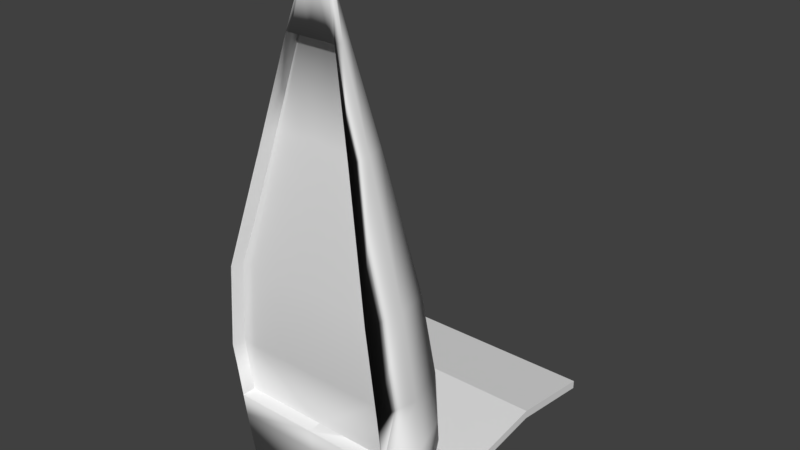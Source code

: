 # Source: barco.blend  (saved by Blender 2.82.7; exported with 4.5.12 LTS)
import bpy
from mathutils import Matrix  # noqa: F401  (used for matrix-valued properties, if any)

bpy.ops.wm.read_factory_settings(use_empty=True)
scene = bpy.context.scene
scene.name = 'Scene'

# ---- collections
col_collection_1 = bpy.data.collections.new('Collection 1'); scene.collection.children.link(col_collection_1)

# ---- materials (node trees are filled in below, after node groups)
mat_material = bpy.data.materials.new('Material')
mat_material.alpha_threshold = 0.0
mat_material.use_transparent_shadow = False
mat_material.roughness = 0.5
mat_material.line_color = (0.0, 0.0, 0.0, 1.0)

# ---- material node trees

# ---- world
world_world = bpy.data.worlds.new('World'); scene.world = world_world
world_world.color = (0.05088, 0.05088, 0.05088)
world_world.use_sun_shadow = False
world_world.sun_shadow_jitter_overblur = 0.0
world_world.cycles.sampling_method = 'MANUAL'

# ---- meshes
me_cube_001 = bpy.data.meshes.new('Cube.001')
me_cube_001.from_pydata([(-0.8551, -1.071, -1.0), (-0.8551, -1.071, 1.0), (-0.8551, -0.4463, -1.0), (-0.8551, -0.4463, 1.0), (0.8551, -1.071, -1.0), (0.8551, -1.071, 1.0), (0.8551, -0.4463, -1.0), (0.8551, -0.4463, 1.0), (-0.8551, -0.1702, 0.0), (-0.8551, 0.4543, 0.0), (0.8551, 0.4543, 0.0), (0.8551, -0.1702, 0.0)], [], [(8, 1, 3, 9), (9, 3, 7, 10), (10, 7, 5, 11), (11, 5, 1, 8), (2, 6, 4, 0), (7, 3, 1, 5), (4, 11, 8, 0), (6, 10, 11, 4), (2, 9, 10, 6), (0, 8, 9, 2)])
me_cube_001.use_remesh_preserve_volume = False
me_cube_001.use_remesh_preserve_attributes = False
me_cube_001.use_mirror_vertex_groups = False
me_cube_001.update()
me_cylinder = bpy.data.meshes.new('Cylinder')
me_cylinder.from_pydata([(1.288e-07, -1.943, 0.7735), (0.0573, -1.958, 0.7735), (0.09924, -2.0, 0.7735), (0.1146, -2.058, 0.7735), (0.09924, -2.115, 0.7735), (0.0573, -2.157, 0.7735), (1.461e-07, -2.172, 0.7735), (-0.0573, -2.157, 0.7735), (-0.09924, -2.115, 0.7735), (-0.1146, -2.058, 0.7735), (-0.09924, -2.0, 0.7735), (-0.0573, -1.958, 0.7735), (1.265e-07, -2.064, 2.175), (0.01874, -2.064, 2.175), (0.03245, -2.065, 2.175), (0.03748, -2.067, 2.175), (0.03245, -2.069, 2.175), (0.01874, -2.07, 2.175), (1.322e-07, -2.071, 2.175), (-0.01874, -2.07, 2.175), (-0.03245, -2.069, 2.175), (-0.03748, -2.067, 2.175), (-0.03245, -2.065, 2.175), (-0.01874, -2.064, 2.175), (0.0573, -1.958, 2.043), (0.09924, -2.0, 2.043), (0.1146, -2.058, 2.043), (0.09924, -2.115, 2.043), (0.0573, -2.157, 2.043), (1.461e-07, -2.172, 2.043), (-0.0573, -2.157, 2.043), (-0.09924, -2.115, 2.043), (-0.1146, -2.058, 2.043), (-0.09924, -2.0, 2.043), (-0.0573, -1.958, 2.043), (1.288e-07, -1.943, 2.043)], [], [(0, 1, 2, 3, 4, 5, 6, 7, 8, 9, 10, 11), (34, 23, 12, 35), (33, 22, 23, 34), (32, 21, 22, 33), (31, 20, 21, 32), (30, 19, 20, 31), (29, 18, 19, 30), (28, 17, 18, 29), (27, 16, 17, 28), (26, 15, 16, 27), (25, 14, 15, 26), (24, 13, 14, 25), (35, 12, 13, 24), (0, 35, 24, 1), (1, 24, 25, 2), (2, 25, 26, 3), (3, 26, 27, 4), (4, 27, 28, 5), (5, 28, 29, 6), (6, 29, 30, 7), (7, 30, 31, 8), (8, 31, 32, 9), (9, 32, 33, 10), (10, 33, 34, 11), (11, 34, 35, 0)])
me_cylinder.polygons.foreach_set('use_smooth', [True] * 25)
me_cylinder.use_remesh_preserve_volume = False
me_cylinder.use_remesh_preserve_attributes = False
me_cylinder.use_mirror_vertex_groups = False
me_cylinder.update()
me_cube = bpy.data.meshes.new('Cube')
me_cube.from_pydata([(0.1935, 2.868, 0.07726), (0.8942, -0.04153, -0.3355), (-0.8942, -0.04153, -0.3355), (-0.1935, 2.868, 0.07726), (0.1935, 2.875, 0.1533), (0.8942, -0.05552, 0.4961), (-0.8942, -0.05552, 0.4961), (-0.1935, 2.875, 0.1533), (1.0, -1.034, -0.3044), (-1.0, -1.034, -0.3044), (1.0, -0.9784, 0.5972), (-1.0, -0.9784, 0.5972), (1.0, -1.997, -0.1812), (-1.0, -1.997, -0.1812), (1.0, -1.865, 0.6737), (-1.0, -1.865, 0.6737), (1.0, -2.836, -0.05723), (-1.0, -2.836, -0.05723), (1.0, -2.407, 0.4806), (-1.0, -2.407, 0.4806), (0.1971, 2.936, 0.1144), (1.002, -0.03909, 0.0788), (-1.002, -0.03909, 0.0788), (-0.1971, 2.936, 0.1144), (1.121, -1.015, 0.1461), (-1.121, -1.015, 0.1461), (1.121, -1.957, 0.2479), (-1.121, -1.957, 0.2479), (1.121, -2.661, 0.2127), (-1.121, -2.661, 0.2127), (0.1681, 2.497, 0.2115), (0.777, -0.04904, 0.494), (-0.1681, 2.497, 0.2115), (-0.777, -0.04904, 0.494), (0.8689, -0.851, 0.5819), (-0.8689, -1.0, 0.5819), (0.8689, -1.622, 0.6483), (-0.8689, -1.622, 0.6483), (2.384e-07, 2.985, 0.07726), (2.384e-07, 2.992, 0.1533), (-4.768e-07, -1.997, -0.1812), (-1.013e-06, -1.865, 0.6737), (-5.96e-07, -2.836, -0.05723), (-1.132e-06, -2.407, 0.4806), (-9.537e-07, -2.661, 0.2127), (2.086e-07, 3.053, 0.1144), (2.086e-07, 2.497, 0.2115), (-9.537e-07, -1.622, 0.6483), (1.0, -1.615, 0.6521), (1.0, -1.721, -0.2165), (-4.086e-07, -1.721, -0.2165), (1.121, -1.668, 0.2166), (-1.0, -1.615, 0.6521), (-1.121, -1.668, 0.2166), (-1.0, -1.721, -0.2165), (-6.811e-07, -1.671, 0.2159), (-0.911, -1.67, 0.2163), (0.5439, 1.413, -0.1291), (-0.5439, 1.413, -0.1291), (0.5439, 1.41, 0.3247), (-0.5439, 1.444, 0.3247), (-0.5997, 1.449, 0.09662), (0.5997, 1.449, 0.09662), (0.4354, 1.42, 0.3254), (-0.4536, 1.432, 0.3551), (-0.2961, 2.447, 0.001492), (-0.2961, 2.447, 0.1978), (-0.3142, 2.447, 0.0913), (-0.2521, 2.447, 0.222), (1.771e-05, 2.447, 0.001492), (0.2961, 2.447, 0.001492), (0.2961, 2.447, 0.1978), (0.3143, 2.447, 0.0913), (0.2471, 2.447, 0.2149), (-0.1632, 2.886, 0.07726), (-0.1632, 2.893, 0.1533), (-0.1663, 2.954, 0.1144), (-0.1418, 2.497, 0.2115), (-0.2497, 2.447, 0.001492), (0.1597, 2.888, 0.07726), (0.1597, 2.895, 0.1533), (0.1627, 2.957, 0.1144), (0.1387, 2.497, 0.2115), (0.2444, 2.447, 0.001492), (0.5439, 1.413, -0.01439), (0.8942, -0.04153, -0.2208), (-0.8942, -0.04153, -0.2208), (-1.0, -1.034, -0.1897), (1.0, -1.034, -0.1897), (1.0, -1.721, -0.1018), (-4.086e-07, -1.721, -0.1018), (-1.0, -1.721, -0.1018), (0.2961, 2.447, 0.1162), (-0.5439, 1.413, -0.01439), (-0.2961, 2.447, 0.1162), (1.771e-05, 2.447, 0.1162), (-0.2497, 2.447, 0.1162), (0.2444, 2.447, 0.1162), (0.5439, 1.412, 0.01884), (0.8942, -0.04319, -0.1875), (-0.7542, -0.04319, -0.1875), (-0.8942, -0.04319, -0.1875), (-0.8434, -1.036, -0.1564), (-1.0, -1.036, -0.1564), (1.0, -1.036, -0.1564), (0.738, -0.04319, -0.1875), (-3.571e-08, -0.04319, -0.1875), (0.8253, -1.036, -0.1564), (-2.426e-07, -1.036, -0.1564), (1.0, -1.723, -0.06855), (-4.127e-07, -1.723, -0.06855), (-1.0, -1.723, -0.06855), (0.2961, 2.445, 0.1495), (-0.5439, 1.412, 0.01884), (9.926e-08, 1.47, 0.01884), (0.4488, 1.422, 0.01884), (-0.4587, 1.421, 0.01884), (-0.2961, 2.445, 0.1495), (1.771e-05, 2.445, 0.1495), (-0.2497, 2.445, 0.1495), (0.2444, 2.445, 0.1495)], [], [(8, 49, 89, 88), (41, 14, 36, 47), (62, 59, 5, 21), (9, 2, 86, 87), (67, 66, 7, 23), (76, 74, 3, 23), (25, 9, 54, 53), (11, 52, 37, 35), (22, 2, 9, 25), (21, 5, 10, 24), (41, 15, 19, 43), (54, 9, 87, 91), (14, 48, 36), (24, 10, 48, 51), (44, 43, 19, 29), (26, 14, 18, 28), (27, 13, 17, 29), (40, 12, 16, 42), (15, 27, 29, 19), (12, 26, 28, 16), (42, 44, 29, 17), (8, 24, 51, 49), (1, 21, 24, 8), (6, 22, 25, 11), (11, 25, 53, 52), (75, 76, 23, 7), (65, 67, 23, 3), (57, 62, 21, 1), (10, 5, 31, 34), (71, 4, 30, 73), (60, 6, 33, 64), (75, 7, 32, 77), (6, 11, 35, 33), (80, 39, 46, 82), (80, 81, 45, 39), (16, 28, 44, 42), (13, 40, 42, 17), (28, 18, 43, 44), (1, 8, 88, 85), (14, 41, 43, 18), (81, 79, 38, 45), (83, 70, 92, 97), (15, 41, 47, 37), (78, 69, 95, 96), (52, 53, 27, 15), (49, 51, 26, 12), (37, 52, 15), (54, 50, 40, 13), (50, 49, 12, 40), (36, 48, 10, 34), (53, 54, 13, 27), (51, 48, 14, 26), (53, 52, 37, 56), (47, 55, 56, 37), (36, 49, 50, 47), (48, 51, 49, 36), (54, 53, 56, 55, 50), (34, 8, 49, 36), (31, 1, 8, 34), (65, 78, 96, 94), (66, 60, 64, 68), (5, 59, 63, 31), (70, 72, 62, 57), (2, 22, 61, 58), (22, 6, 60, 61), (72, 71, 59, 62), (57, 1, 85, 84), (63, 57, 1, 31), (33, 2, 58, 64), (35, 9, 2, 33), (9, 35, 37, 56, 54), (74, 78, 65, 3), (20, 4, 71, 72), (0, 20, 72, 70), (7, 66, 68, 32), (79, 83, 69, 38), (59, 71, 73, 63), (58, 61, 67, 65), (61, 60, 66, 67), (38, 69, 78, 74), (2, 58, 93, 86), (70, 57, 84, 92), (39, 75, 77, 46), (39, 45, 76, 75), (45, 38, 74, 76), (58, 65, 94, 93), (0, 70, 83, 79), (49, 50, 90, 89), (50, 54, 91, 90), (20, 0, 79, 81), (4, 20, 81, 80), (4, 80, 82, 30), (69, 83, 97, 95), (46, 77, 32, 68, 78, 69, 83, 73, 30, 82), (58, 65, 68, 64), (78, 68, 65), (73, 70, 57, 63), (70, 73, 83), (84, 85, 99, 98), (86, 93, 113, 101), (95, 97, 120, 118), (92, 84, 98, 112), (94, 96, 119, 117), (89, 90, 110, 109), (87, 86, 101, 103), (90, 91, 111, 110), (93, 94, 117, 113), (85, 88, 104, 99), (96, 95, 118, 119), (91, 87, 103, 111), (97, 92, 112, 120), (88, 89, 109, 104), (116, 100, 101, 113), (105, 99, 104, 107), (108, 107, 104, 109, 110), (103, 102, 108, 110, 111), (100, 106, 108, 102), (115, 105, 106, 114), (120, 115, 114, 118), (119, 116, 113, 117), (118, 114, 116, 119), (101, 100, 102, 103), (114, 106, 100, 116), (112, 98, 115, 120), (98, 99, 105, 115), (106, 105, 107, 108)])
me_cube.polygons.foreach_set('use_smooth', [True] * 126)
me_cube.materials.append(mat_material)
me_cube.use_remesh_preserve_volume = False
me_cube.use_remesh_preserve_attributes = False
me_cube.use_mirror_vertex_groups = False
me_cube.update()

# ---- objects
ob_cube_001 = bpy.data.objects.new('Cube.001', me_cube_001)
ob_cylinder = bpy.data.objects.new('Cylinder', me_cylinder)
ob_cube = bpy.data.objects.new('Cube', me_cube)

# ---- transforms, parenting, visibility, modifiers, constraints
ob_cube_001.location = (0.0, 1.82, -2.06)
ob_cube_001.rotation_euler = (1.571, 0.0, 3.142)
ob_cube_001.scale = (1.564, 0.1556, 1.0)
ob_cube_001.lineart.crease_threshold = 0.0
ob_cylinder.location = (0.0, -0.33, 0.0)
ob_cylinder.rotation_euler = (1.571, 0.0, 3.142)
ob_cylinder.lineart.crease_threshold = 0.0
ob_cube.location = (0.0, 0.0, 0.0)
ob_cube.rotation_euler = (1.571, 0.0, 3.142)
ob_cube.lock_rotations_4d = False
ob_cube.empty_display_type = 'ARROWS'
ob_cube.lineart.crease_threshold = 0.0
_m = ob_cube.modifiers.new('Solidify', 'SOLIDIFY')
_m.nonmanifold_thickness_mode = 'FIXED'
_m.nonmanifold_merge_threshold = 0.0003

# ---- collection membership
col_collection_1.objects.link(ob_cube_001)
col_collection_1.objects.link(ob_cylinder)
col_collection_1.objects.link(ob_cube)

# ---- scene / render settings (as saved in the file)
scene.frame_start = 1; scene.frame_end = 250; scene.frame_set(1)
scene.render.engine = 'BLENDER_EEVEE_NEXT'
scene.render.resolution_percentage = 50
scene.render.dither_intensity = 0.0
scene.cycles.use_denoising = False
scene.cycles.samples = 128
scene.cycles.sampling_pattern = 'TABULATED_SOBOL'
scene.cycles.use_adaptive_sampling = False
scene.cycles.use_light_tree = False
scene.cycles.blur_glossy = 0.0
scene.cycles.sample_clamp_indirect = 0.0
scene.view_settings.view_transform = 'Standard'
bpy.context.view_layer.update()

# ---- added for rendering (the .blend has no active camera and no usable light): camera, sun
cam_auto = bpy.data.cameras.new('AutoCamera')
cam_auto.lens = 50.0
cam_auto.sensor_width = 36.0
cam_auto.clip_end = 1000.0
ob_auto_camera = bpy.data.objects.new('AutoCamera', cam_auto)
scene.collection.objects.link(ob_auto_camera)
ob_auto_camera.location = (6.65868, -6.74817, 5.4353)
ob_auto_camera.rotation_euler = (1.09748, -7.21219e-08, 0.694738)
scene.camera = ob_auto_camera
light_auto_sun = bpy.data.lights.new('AutoSun', 'SUN')
light_auto_sun.energy = 3.0
light_auto_sun.angle = 0.0523599
ob_auto_sun = bpy.data.objects.new('AutoSun', light_auto_sun)
scene.collection.objects.link(ob_auto_sun)
ob_auto_sun.rotation_euler = (0.872665, 0.174533, 0.523599)
bpy.context.view_layer.update()
